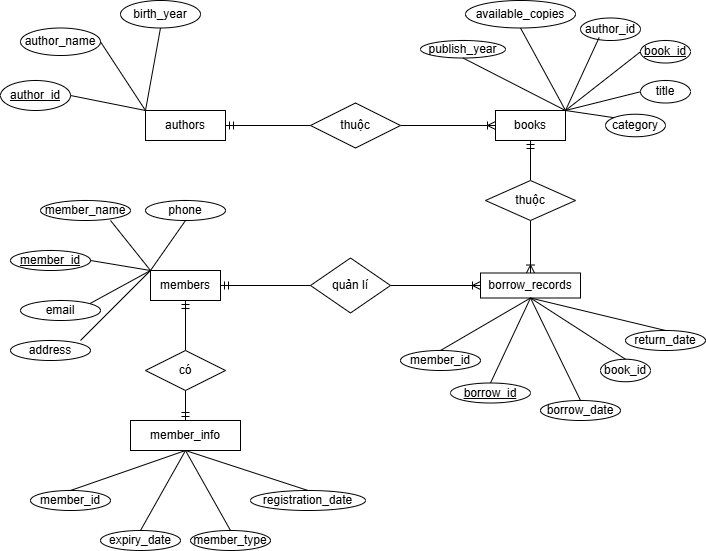

The diagram above was exported from draw.io. Its source (the exported page's mxGraphModel, read from the mxfile embedded in the PNG):
<mxGraphModel dx="1059" dy="1773" grid="1" gridSize="10" guides="1" tooltips="1" connect="1" arrows="1" fold="1" page="1" pageScale="1" pageWidth="850" pageHeight="1100" math="0" shadow="0">
  <root>
    <mxCell id="0" />
    <mxCell id="1" parent="0" />
    <mxCell id="HWV5BRlS9bpFdOi7nLrq-20" value="books" style="rounded=0;whiteSpace=wrap;html=1;direction=west;" vertex="1" parent="1">
      <mxGeometry x="495" y="80" width="70" height="30" as="geometry" />
    </mxCell>
    <mxCell id="HWV5BRlS9bpFdOi7nLrq-21" value="authors" style="rounded=0;whiteSpace=wrap;html=1;" vertex="1" parent="1">
      <mxGeometry x="145" y="80" width="80" height="30" as="geometry" />
    </mxCell>
    <mxCell id="HWV5BRlS9bpFdOi7nLrq-23" style="edgeStyle=orthogonalEdgeStyle;rounded=0;orthogonalLoop=1;jettySize=auto;html=1;entryX=1;entryY=0.5;entryDx=0;entryDy=0;endArrow=ERmandOne;endFill=0;" edge="1" parent="1" source="HWV5BRlS9bpFdOi7nLrq-22" target="HWV5BRlS9bpFdOi7nLrq-21">
      <mxGeometry relative="1" as="geometry" />
    </mxCell>
    <mxCell id="HWV5BRlS9bpFdOi7nLrq-25" style="edgeStyle=orthogonalEdgeStyle;rounded=0;orthogonalLoop=1;jettySize=auto;html=1;entryX=1;entryY=0.5;entryDx=0;entryDy=0;endArrow=ERoneToMany;endFill=0;" edge="1" parent="1" source="HWV5BRlS9bpFdOi7nLrq-22" target="HWV5BRlS9bpFdOi7nLrq-20">
      <mxGeometry relative="1" as="geometry" />
    </mxCell>
    <mxCell id="HWV5BRlS9bpFdOi7nLrq-22" value="thuộc" style="rhombus;whiteSpace=wrap;html=1;" vertex="1" parent="1">
      <mxGeometry x="310" y="72.5" width="90" height="45" as="geometry" />
    </mxCell>
    <mxCell id="HWV5BRlS9bpFdOi7nLrq-26" value="members" style="rounded=0;whiteSpace=wrap;html=1;" vertex="1" parent="1">
      <mxGeometry x="150" y="240" width="70" height="30" as="geometry" />
    </mxCell>
    <mxCell id="HWV5BRlS9bpFdOi7nLrq-27" value="member_info" style="rounded=0;whiteSpace=wrap;html=1;" vertex="1" parent="1">
      <mxGeometry x="130" y="390" width="110" height="30" as="geometry" />
    </mxCell>
    <mxCell id="HWV5BRlS9bpFdOi7nLrq-29" style="edgeStyle=orthogonalEdgeStyle;rounded=0;orthogonalLoop=1;jettySize=auto;html=1;entryX=0.5;entryY=1;entryDx=0;entryDy=0;endArrow=ERmandOne;endFill=0;" edge="1" parent="1" source="HWV5BRlS9bpFdOi7nLrq-28" target="HWV5BRlS9bpFdOi7nLrq-26">
      <mxGeometry relative="1" as="geometry" />
    </mxCell>
    <mxCell id="HWV5BRlS9bpFdOi7nLrq-30" style="edgeStyle=orthogonalEdgeStyle;rounded=0;orthogonalLoop=1;jettySize=auto;html=1;entryX=0.5;entryY=0;entryDx=0;entryDy=0;endArrow=ERmandOne;endFill=0;" edge="1" parent="1" source="HWV5BRlS9bpFdOi7nLrq-28" target="HWV5BRlS9bpFdOi7nLrq-27">
      <mxGeometry relative="1" as="geometry" />
    </mxCell>
    <mxCell id="HWV5BRlS9bpFdOi7nLrq-28" value="có" style="rhombus;whiteSpace=wrap;html=1;" vertex="1" parent="1">
      <mxGeometry x="145" y="320" width="80" height="40" as="geometry" />
    </mxCell>
    <mxCell id="HWV5BRlS9bpFdOi7nLrq-31" value="borrow_records" style="rounded=0;whiteSpace=wrap;html=1;" vertex="1" parent="1">
      <mxGeometry x="480" y="242.5" width="100" height="25" as="geometry" />
    </mxCell>
    <mxCell id="HWV5BRlS9bpFdOi7nLrq-33" style="edgeStyle=orthogonalEdgeStyle;rounded=0;orthogonalLoop=1;jettySize=auto;html=1;endArrow=ERmandOne;endFill=0;" edge="1" parent="1" source="HWV5BRlS9bpFdOi7nLrq-32" target="HWV5BRlS9bpFdOi7nLrq-26">
      <mxGeometry relative="1" as="geometry" />
    </mxCell>
    <mxCell id="HWV5BRlS9bpFdOi7nLrq-34" style="edgeStyle=orthogonalEdgeStyle;rounded=0;orthogonalLoop=1;jettySize=auto;html=1;endArrow=ERoneToMany;endFill=0;" edge="1" parent="1" source="HWV5BRlS9bpFdOi7nLrq-32" target="HWV5BRlS9bpFdOi7nLrq-31">
      <mxGeometry relative="1" as="geometry" />
    </mxCell>
    <mxCell id="HWV5BRlS9bpFdOi7nLrq-32" value="quản lí" style="rhombus;whiteSpace=wrap;html=1;" vertex="1" parent="1">
      <mxGeometry x="310" y="227.5" width="80" height="55" as="geometry" />
    </mxCell>
    <mxCell id="HWV5BRlS9bpFdOi7nLrq-37" style="edgeStyle=orthogonalEdgeStyle;rounded=0;orthogonalLoop=1;jettySize=auto;html=1;entryX=0.5;entryY=0;entryDx=0;entryDy=0;endArrow=ERoneToMany;endFill=0;" edge="1" parent="1" source="HWV5BRlS9bpFdOi7nLrq-36" target="HWV5BRlS9bpFdOi7nLrq-31">
      <mxGeometry relative="1" as="geometry" />
    </mxCell>
    <mxCell id="HWV5BRlS9bpFdOi7nLrq-38" style="edgeStyle=orthogonalEdgeStyle;rounded=0;orthogonalLoop=1;jettySize=auto;html=1;entryX=0.5;entryY=0;entryDx=0;entryDy=0;endArrow=ERmandOne;endFill=0;" edge="1" parent="1" source="HWV5BRlS9bpFdOi7nLrq-36" target="HWV5BRlS9bpFdOi7nLrq-20">
      <mxGeometry relative="1" as="geometry" />
    </mxCell>
    <mxCell id="HWV5BRlS9bpFdOi7nLrq-36" value="thuộc" style="rhombus;whiteSpace=wrap;html=1;" vertex="1" parent="1">
      <mxGeometry x="485" y="150" width="90" height="40" as="geometry" />
    </mxCell>
    <mxCell id="HWV5BRlS9bpFdOi7nLrq-39" value="&lt;u&gt;book_id&lt;/u&gt;" style="ellipse;whiteSpace=wrap;html=1;" vertex="1" parent="1">
      <mxGeometry x="640" y="10" width="50" height="22.5" as="geometry" />
    </mxCell>
    <mxCell id="HWV5BRlS9bpFdOi7nLrq-40" value="title" style="ellipse;whiteSpace=wrap;html=1;" vertex="1" parent="1">
      <mxGeometry x="640" y="50" width="50" height="22.5" as="geometry" />
    </mxCell>
    <mxCell id="HWV5BRlS9bpFdOi7nLrq-41" value="author_id" style="ellipse;whiteSpace=wrap;html=1;" vertex="1" parent="1">
      <mxGeometry x="580" y="-12.5" width="60" height="22.5" as="geometry" />
    </mxCell>
    <mxCell id="HWV5BRlS9bpFdOi7nLrq-42" value="category" style="ellipse;whiteSpace=wrap;html=1;" vertex="1" parent="1">
      <mxGeometry x="605" y="83.75" width="60" height="22.5" as="geometry" />
    </mxCell>
    <mxCell id="HWV5BRlS9bpFdOi7nLrq-43" value="publish_year" style="ellipse;whiteSpace=wrap;html=1;" vertex="1" parent="1">
      <mxGeometry x="420" y="10" width="85" height="17.5" as="geometry" />
    </mxCell>
    <mxCell id="HWV5BRlS9bpFdOi7nLrq-45" value="available_copies" style="ellipse;whiteSpace=wrap;html=1;" vertex="1" parent="1">
      <mxGeometry x="465" y="-30" width="110" height="27.5" as="geometry" />
    </mxCell>
    <mxCell id="HWV5BRlS9bpFdOi7nLrq-47" value="" style="endArrow=none;html=1;rounded=0;entryX=0.5;entryY=1;entryDx=0;entryDy=0;exitX=0;exitY=1;exitDx=0;exitDy=0;" edge="1" parent="1" source="HWV5BRlS9bpFdOi7nLrq-20" target="HWV5BRlS9bpFdOi7nLrq-43">
      <mxGeometry width="50" height="50" relative="1" as="geometry">
        <mxPoint x="300" y="210" as="sourcePoint" />
        <mxPoint x="350" y="160" as="targetPoint" />
      </mxGeometry>
    </mxCell>
    <mxCell id="HWV5BRlS9bpFdOi7nLrq-48" value="" style="endArrow=none;html=1;rounded=0;entryX=0.5;entryY=1;entryDx=0;entryDy=0;exitX=0;exitY=1;exitDx=0;exitDy=0;" edge="1" parent="1" source="HWV5BRlS9bpFdOi7nLrq-20" target="HWV5BRlS9bpFdOi7nLrq-45">
      <mxGeometry width="50" height="50" relative="1" as="geometry">
        <mxPoint x="575" y="90" as="sourcePoint" />
        <mxPoint x="473" y="38" as="targetPoint" />
      </mxGeometry>
    </mxCell>
    <mxCell id="HWV5BRlS9bpFdOi7nLrq-49" value="" style="endArrow=none;html=1;rounded=0;entryX=0.311;entryY=0.867;entryDx=0;entryDy=0;exitX=0;exitY=1;exitDx=0;exitDy=0;entryPerimeter=0;" edge="1" parent="1" source="HWV5BRlS9bpFdOi7nLrq-20" target="HWV5BRlS9bpFdOi7nLrq-41">
      <mxGeometry width="50" height="50" relative="1" as="geometry">
        <mxPoint x="570" y="80" as="sourcePoint" />
        <mxPoint x="530" y="8" as="targetPoint" />
      </mxGeometry>
    </mxCell>
    <mxCell id="HWV5BRlS9bpFdOi7nLrq-50" value="" style="endArrow=none;html=1;rounded=0;entryX=0;entryY=0.5;entryDx=0;entryDy=0;exitX=0;exitY=1;exitDx=0;exitDy=0;" edge="1" parent="1" source="HWV5BRlS9bpFdOi7nLrq-20" target="HWV5BRlS9bpFdOi7nLrq-39">
      <mxGeometry width="50" height="50" relative="1" as="geometry">
        <mxPoint x="575" y="90" as="sourcePoint" />
        <mxPoint x="609" y="17" as="targetPoint" />
      </mxGeometry>
    </mxCell>
    <mxCell id="HWV5BRlS9bpFdOi7nLrq-51" value="" style="endArrow=none;html=1;rounded=0;entryX=0;entryY=0.5;entryDx=0;entryDy=0;exitX=0;exitY=1;exitDx=0;exitDy=0;" edge="1" parent="1" source="HWV5BRlS9bpFdOi7nLrq-20" target="HWV5BRlS9bpFdOi7nLrq-40">
      <mxGeometry width="50" height="50" relative="1" as="geometry">
        <mxPoint x="575" y="90" as="sourcePoint" />
        <mxPoint x="650" y="31" as="targetPoint" />
      </mxGeometry>
    </mxCell>
    <mxCell id="HWV5BRlS9bpFdOi7nLrq-52" value="" style="endArrow=none;html=1;rounded=0;entryX=0;entryY=0;entryDx=0;entryDy=0;exitX=0;exitY=1;exitDx=0;exitDy=0;" edge="1" parent="1" source="HWV5BRlS9bpFdOi7nLrq-20" target="HWV5BRlS9bpFdOi7nLrq-42">
      <mxGeometry width="50" height="50" relative="1" as="geometry">
        <mxPoint x="575" y="90" as="sourcePoint" />
        <mxPoint x="650" y="71" as="targetPoint" />
      </mxGeometry>
    </mxCell>
    <mxCell id="HWV5BRlS9bpFdOi7nLrq-53" value="&lt;u&gt;author_id&lt;/u&gt;" style="ellipse;whiteSpace=wrap;html=1;" vertex="1" parent="1">
      <mxGeometry y="50" width="70" height="30" as="geometry" />
    </mxCell>
    <mxCell id="HWV5BRlS9bpFdOi7nLrq-54" value="author_name" style="ellipse;whiteSpace=wrap;html=1;" vertex="1" parent="1">
      <mxGeometry x="20" y="-2.5" width="80" height="27.5" as="geometry" />
    </mxCell>
    <mxCell id="HWV5BRlS9bpFdOi7nLrq-55" value="birth_year" style="ellipse;whiteSpace=wrap;html=1;" vertex="1" parent="1">
      <mxGeometry x="120" y="-30" width="80" height="27.5" as="geometry" />
    </mxCell>
    <mxCell id="HWV5BRlS9bpFdOi7nLrq-56" value="" style="endArrow=none;html=1;rounded=0;entryX=1;entryY=0.5;entryDx=0;entryDy=0;exitX=0;exitY=0;exitDx=0;exitDy=0;" edge="1" parent="1" source="HWV5BRlS9bpFdOi7nLrq-21" target="HWV5BRlS9bpFdOi7nLrq-53">
      <mxGeometry width="50" height="50" relative="1" as="geometry">
        <mxPoint x="300" y="210" as="sourcePoint" />
        <mxPoint x="350" y="160" as="targetPoint" />
      </mxGeometry>
    </mxCell>
    <mxCell id="HWV5BRlS9bpFdOi7nLrq-57" value="" style="endArrow=none;html=1;rounded=0;entryX=1;entryY=0.5;entryDx=0;entryDy=0;exitX=0;exitY=0;exitDx=0;exitDy=0;" edge="1" parent="1" source="HWV5BRlS9bpFdOi7nLrq-21" target="HWV5BRlS9bpFdOi7nLrq-54">
      <mxGeometry width="50" height="50" relative="1" as="geometry">
        <mxPoint x="155" y="90" as="sourcePoint" />
        <mxPoint x="80" y="75" as="targetPoint" />
      </mxGeometry>
    </mxCell>
    <mxCell id="HWV5BRlS9bpFdOi7nLrq-58" value="" style="endArrow=none;html=1;rounded=0;entryX=0.5;entryY=1;entryDx=0;entryDy=0;exitX=0;exitY=0;exitDx=0;exitDy=0;" edge="1" parent="1" source="HWV5BRlS9bpFdOi7nLrq-21" target="HWV5BRlS9bpFdOi7nLrq-55">
      <mxGeometry width="50" height="50" relative="1" as="geometry">
        <mxPoint x="155" y="90" as="sourcePoint" />
        <mxPoint x="110" y="21" as="targetPoint" />
      </mxGeometry>
    </mxCell>
    <mxCell id="HWV5BRlS9bpFdOi7nLrq-59" value="&lt;u&gt;member_id&lt;/u&gt;" style="ellipse;whiteSpace=wrap;html=1;" vertex="1" parent="1">
      <mxGeometry x="10" y="220" width="80" height="20" as="geometry" />
    </mxCell>
    <mxCell id="HWV5BRlS9bpFdOi7nLrq-60" value="member_name" style="ellipse;whiteSpace=wrap;html=1;" vertex="1" parent="1">
      <mxGeometry x="40" y="170" width="90" height="20" as="geometry" />
    </mxCell>
    <mxCell id="HWV5BRlS9bpFdOi7nLrq-61" value="phone" style="ellipse;whiteSpace=wrap;html=1;" vertex="1" parent="1">
      <mxGeometry x="145" y="170" width="80" height="20" as="geometry" />
    </mxCell>
    <mxCell id="HWV5BRlS9bpFdOi7nLrq-63" value="email" style="ellipse;whiteSpace=wrap;html=1;" vertex="1" parent="1">
      <mxGeometry x="20" y="270" width="80" height="20" as="geometry" />
    </mxCell>
    <mxCell id="HWV5BRlS9bpFdOi7nLrq-64" value="address" style="ellipse;whiteSpace=wrap;html=1;" vertex="1" parent="1">
      <mxGeometry x="10" y="310" width="80" height="20" as="geometry" />
    </mxCell>
    <mxCell id="HWV5BRlS9bpFdOi7nLrq-65" value="" style="endArrow=none;html=1;rounded=0;entryX=0.5;entryY=1;entryDx=0;entryDy=0;exitX=0;exitY=0;exitDx=0;exitDy=0;" edge="1" parent="1" source="HWV5BRlS9bpFdOi7nLrq-26" target="HWV5BRlS9bpFdOi7nLrq-61">
      <mxGeometry width="50" height="50" relative="1" as="geometry">
        <mxPoint x="300" y="210" as="sourcePoint" />
        <mxPoint x="350" y="160" as="targetPoint" />
      </mxGeometry>
    </mxCell>
    <mxCell id="HWV5BRlS9bpFdOi7nLrq-66" value="" style="endArrow=none;html=1;rounded=0;entryX=0.778;entryY=1;entryDx=0;entryDy=0;exitX=0;exitY=0;exitDx=0;exitDy=0;entryPerimeter=0;" edge="1" parent="1" source="HWV5BRlS9bpFdOi7nLrq-26" target="HWV5BRlS9bpFdOi7nLrq-60">
      <mxGeometry width="50" height="50" relative="1" as="geometry">
        <mxPoint x="160" y="250" as="sourcePoint" />
        <mxPoint x="195" y="200" as="targetPoint" />
      </mxGeometry>
    </mxCell>
    <mxCell id="HWV5BRlS9bpFdOi7nLrq-67" value="" style="endArrow=none;html=1;rounded=0;entryX=1;entryY=0.5;entryDx=0;entryDy=0;exitX=0;exitY=0;exitDx=0;exitDy=0;" edge="1" parent="1" source="HWV5BRlS9bpFdOi7nLrq-26" target="HWV5BRlS9bpFdOi7nLrq-59">
      <mxGeometry width="50" height="50" relative="1" as="geometry">
        <mxPoint x="160" y="250" as="sourcePoint" />
        <mxPoint x="120" y="200" as="targetPoint" />
      </mxGeometry>
    </mxCell>
    <mxCell id="HWV5BRlS9bpFdOi7nLrq-68" value="" style="endArrow=none;html=1;rounded=0;entryX=1;entryY=0;entryDx=0;entryDy=0;exitX=0;exitY=0;exitDx=0;exitDy=0;" edge="1" parent="1" source="HWV5BRlS9bpFdOi7nLrq-26" target="HWV5BRlS9bpFdOi7nLrq-63">
      <mxGeometry width="50" height="50" relative="1" as="geometry">
        <mxPoint x="160" y="250" as="sourcePoint" />
        <mxPoint x="100" y="240" as="targetPoint" />
      </mxGeometry>
    </mxCell>
    <mxCell id="HWV5BRlS9bpFdOi7nLrq-69" value="" style="endArrow=none;html=1;rounded=0;entryX=0.875;entryY=0;entryDx=0;entryDy=0;exitX=0;exitY=0;exitDx=0;exitDy=0;entryPerimeter=0;" edge="1" parent="1" source="HWV5BRlS9bpFdOi7nLrq-26" target="HWV5BRlS9bpFdOi7nLrq-64">
      <mxGeometry width="50" height="50" relative="1" as="geometry">
        <mxPoint x="160" y="250" as="sourcePoint" />
        <mxPoint x="107" y="282" as="targetPoint" />
      </mxGeometry>
    </mxCell>
    <mxCell id="HWV5BRlS9bpFdOi7nLrq-70" value="member_id" style="ellipse;whiteSpace=wrap;html=1;" vertex="1" parent="1">
      <mxGeometry x="30" y="460" width="80" height="20" as="geometry" />
    </mxCell>
    <mxCell id="HWV5BRlS9bpFdOi7nLrq-71" value="member_type" style="ellipse;whiteSpace=wrap;html=1;" vertex="1" parent="1">
      <mxGeometry x="190" y="500" width="80" height="20" as="geometry" />
    </mxCell>
    <mxCell id="HWV5BRlS9bpFdOi7nLrq-72" value="registration_date" style="ellipse;whiteSpace=wrap;html=1;" vertex="1" parent="1">
      <mxGeometry x="250" y="460" width="115" height="20" as="geometry" />
    </mxCell>
    <mxCell id="HWV5BRlS9bpFdOi7nLrq-73" value="expiry_date" style="ellipse;whiteSpace=wrap;html=1;" vertex="1" parent="1">
      <mxGeometry x="100" y="500" width="80" height="20" as="geometry" />
    </mxCell>
    <mxCell id="HWV5BRlS9bpFdOi7nLrq-75" value="" style="endArrow=none;html=1;rounded=0;entryX=0.5;entryY=1;entryDx=0;entryDy=0;exitX=0.5;exitY=0;exitDx=0;exitDy=0;" edge="1" parent="1" source="HWV5BRlS9bpFdOi7nLrq-70" target="HWV5BRlS9bpFdOi7nLrq-27">
      <mxGeometry width="50" height="50" relative="1" as="geometry">
        <mxPoint x="300" y="440" as="sourcePoint" />
        <mxPoint x="350" y="390" as="targetPoint" />
      </mxGeometry>
    </mxCell>
    <mxCell id="HWV5BRlS9bpFdOi7nLrq-76" value="" style="endArrow=none;html=1;rounded=0;entryX=0.5;entryY=1;entryDx=0;entryDy=0;exitX=0.5;exitY=0;exitDx=0;exitDy=0;" edge="1" parent="1" source="HWV5BRlS9bpFdOi7nLrq-73" target="HWV5BRlS9bpFdOi7nLrq-27">
      <mxGeometry width="50" height="50" relative="1" as="geometry">
        <mxPoint x="80" y="470" as="sourcePoint" />
        <mxPoint x="195" y="430" as="targetPoint" />
      </mxGeometry>
    </mxCell>
    <mxCell id="HWV5BRlS9bpFdOi7nLrq-77" value="" style="endArrow=none;html=1;rounded=0;entryX=0.5;entryY=1;entryDx=0;entryDy=0;exitX=0.5;exitY=0;exitDx=0;exitDy=0;" edge="1" parent="1" source="HWV5BRlS9bpFdOi7nLrq-71" target="HWV5BRlS9bpFdOi7nLrq-27">
      <mxGeometry width="50" height="50" relative="1" as="geometry">
        <mxPoint x="150" y="510" as="sourcePoint" />
        <mxPoint x="195" y="430" as="targetPoint" />
      </mxGeometry>
    </mxCell>
    <mxCell id="HWV5BRlS9bpFdOi7nLrq-78" value="" style="endArrow=none;html=1;rounded=0;entryX=0.5;entryY=1;entryDx=0;entryDy=0;exitX=0.5;exitY=0;exitDx=0;exitDy=0;" edge="1" parent="1" source="HWV5BRlS9bpFdOi7nLrq-72" target="HWV5BRlS9bpFdOi7nLrq-27">
      <mxGeometry width="50" height="50" relative="1" as="geometry">
        <mxPoint x="240" y="510" as="sourcePoint" />
        <mxPoint x="195" y="430" as="targetPoint" />
      </mxGeometry>
    </mxCell>
    <mxCell id="HWV5BRlS9bpFdOi7nLrq-79" value="member_id" style="ellipse;whiteSpace=wrap;html=1;" vertex="1" parent="1">
      <mxGeometry x="400" y="320" width="80" height="20" as="geometry" />
    </mxCell>
    <mxCell id="HWV5BRlS9bpFdOi7nLrq-80" value="&lt;u&gt;borrow_id&lt;/u&gt;" style="ellipse;whiteSpace=wrap;html=1;" vertex="1" parent="1">
      <mxGeometry x="450" y="352.5" width="80" height="20" as="geometry" />
    </mxCell>
    <mxCell id="HWV5BRlS9bpFdOi7nLrq-82" value="book_id" style="ellipse;whiteSpace=wrap;html=1;" vertex="1" parent="1">
      <mxGeometry x="600" y="328.75" width="50" height="22.5" as="geometry" />
    </mxCell>
    <mxCell id="HWV5BRlS9bpFdOi7nLrq-83" value="borrow_date" style="ellipse;whiteSpace=wrap;html=1;" vertex="1" parent="1">
      <mxGeometry x="540" y="370" width="80" height="20" as="geometry" />
    </mxCell>
    <mxCell id="HWV5BRlS9bpFdOi7nLrq-85" value="return_date" style="ellipse;whiteSpace=wrap;html=1;" vertex="1" parent="1">
      <mxGeometry x="625" y="300" width="80" height="20" as="geometry" />
    </mxCell>
    <mxCell id="HWV5BRlS9bpFdOi7nLrq-86" value="" style="endArrow=none;html=1;rounded=0;entryX=0.5;entryY=1;entryDx=0;entryDy=0;exitX=0.5;exitY=0;exitDx=0;exitDy=0;" edge="1" parent="1" source="HWV5BRlS9bpFdOi7nLrq-79" target="HWV5BRlS9bpFdOi7nLrq-31">
      <mxGeometry width="50" height="50" relative="1" as="geometry">
        <mxPoint x="300" y="440" as="sourcePoint" />
        <mxPoint x="350" y="390" as="targetPoint" />
      </mxGeometry>
    </mxCell>
    <mxCell id="HWV5BRlS9bpFdOi7nLrq-87" value="" style="endArrow=none;html=1;rounded=0;entryX=0.5;entryY=1;entryDx=0;entryDy=0;exitX=0.5;exitY=0;exitDx=0;exitDy=0;" edge="1" parent="1" source="HWV5BRlS9bpFdOi7nLrq-80" target="HWV5BRlS9bpFdOi7nLrq-31">
      <mxGeometry width="50" height="50" relative="1" as="geometry">
        <mxPoint x="450" y="330" as="sourcePoint" />
        <mxPoint x="540" y="278" as="targetPoint" />
      </mxGeometry>
    </mxCell>
    <mxCell id="HWV5BRlS9bpFdOi7nLrq-88" value="" style="endArrow=none;html=1;rounded=0;entryX=0.5;entryY=1;entryDx=0;entryDy=0;exitX=0.5;exitY=0;exitDx=0;exitDy=0;" edge="1" parent="1" source="HWV5BRlS9bpFdOi7nLrq-83" target="HWV5BRlS9bpFdOi7nLrq-31">
      <mxGeometry width="50" height="50" relative="1" as="geometry">
        <mxPoint x="500" y="363" as="sourcePoint" />
        <mxPoint x="540" y="278" as="targetPoint" />
      </mxGeometry>
    </mxCell>
    <mxCell id="HWV5BRlS9bpFdOi7nLrq-89" value="" style="endArrow=none;html=1;rounded=0;exitX=0.5;exitY=0;exitDx=0;exitDy=0;entryX=0.5;entryY=1;entryDx=0;entryDy=0;" edge="1" parent="1" source="HWV5BRlS9bpFdOi7nLrq-82" target="HWV5BRlS9bpFdOi7nLrq-31">
      <mxGeometry width="50" height="50" relative="1" as="geometry">
        <mxPoint x="590" y="380" as="sourcePoint" />
        <mxPoint x="540" y="270" as="targetPoint" />
      </mxGeometry>
    </mxCell>
    <mxCell id="HWV5BRlS9bpFdOi7nLrq-90" value="" style="endArrow=none;html=1;rounded=0;exitX=0.5;exitY=0;exitDx=0;exitDy=0;entryX=0.5;entryY=1;entryDx=0;entryDy=0;" edge="1" parent="1" source="HWV5BRlS9bpFdOi7nLrq-85" target="HWV5BRlS9bpFdOi7nLrq-31">
      <mxGeometry width="50" height="50" relative="1" as="geometry">
        <mxPoint x="635" y="339" as="sourcePoint" />
        <mxPoint x="540" y="278" as="targetPoint" />
      </mxGeometry>
    </mxCell>
  </root>
</mxGraphModel>